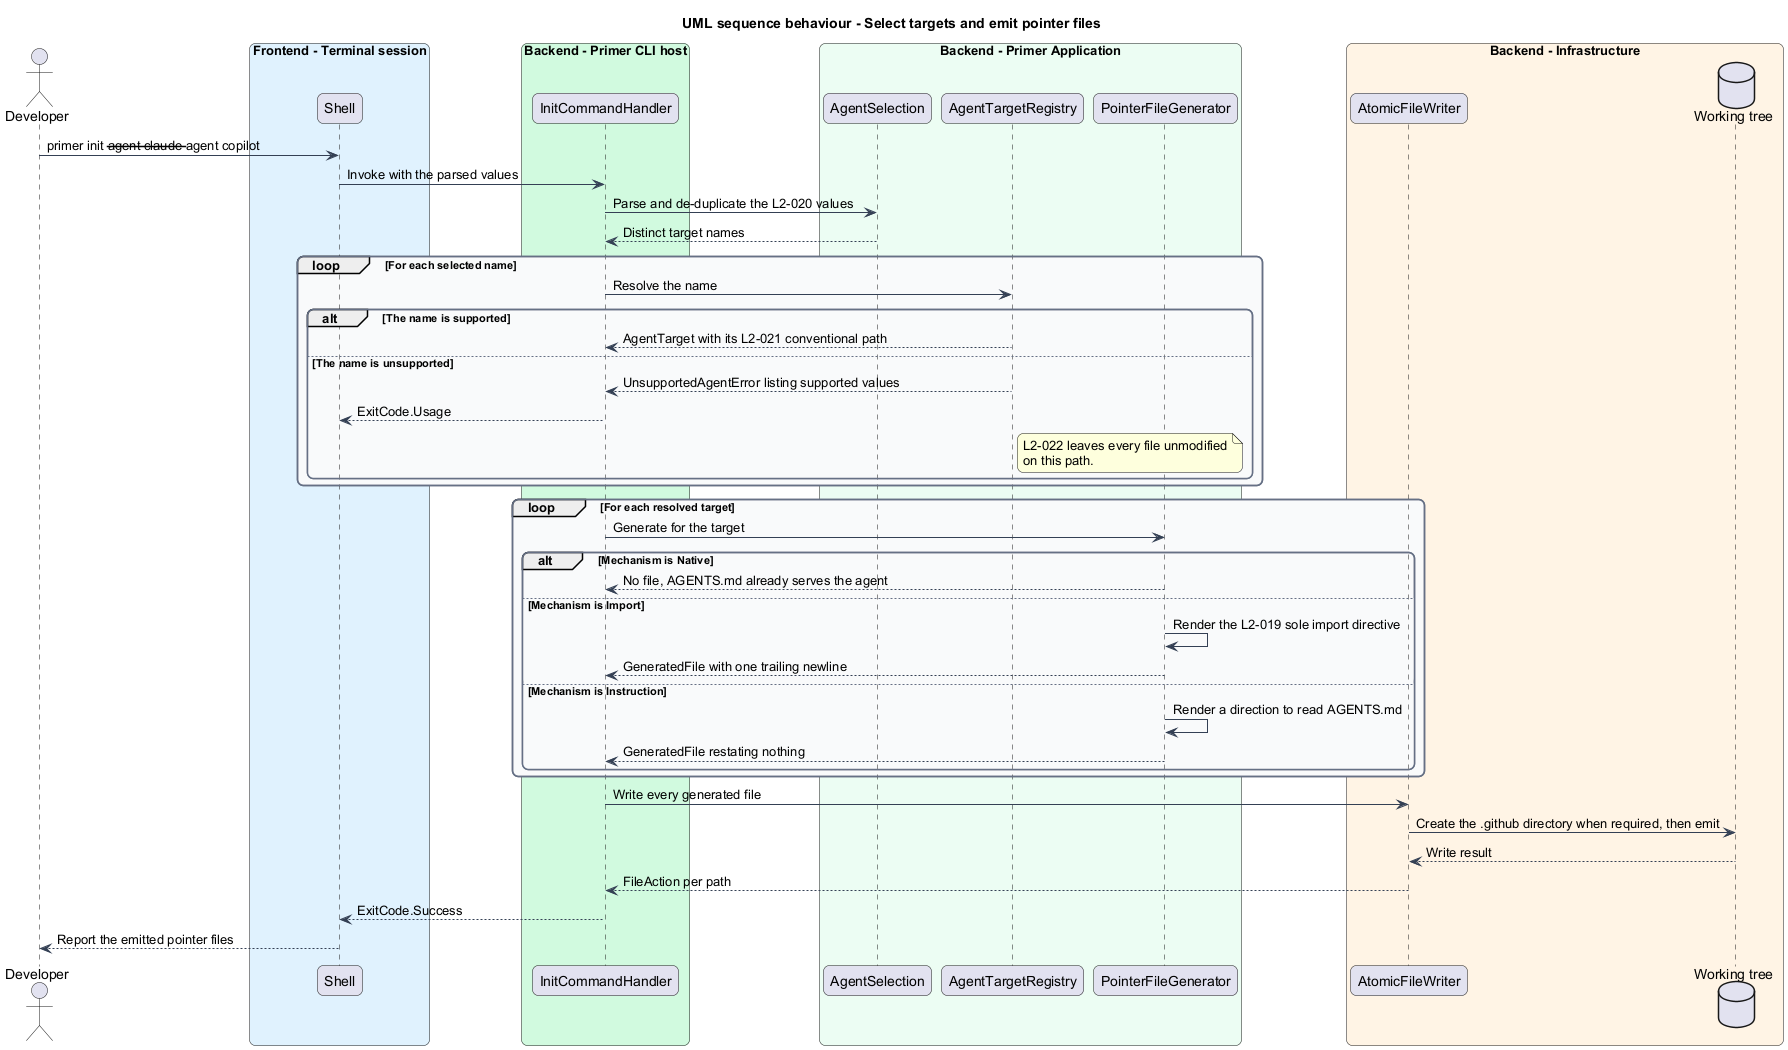

The diagram above was rendered by PlantUML. Its source (embedded in the PNG):
@startuml
title UML sequence behaviour - Select targets and emit pointer files
skinparam backgroundColor #FFFFFF
skinparam shadowing false
skinparam roundcorner 12
skinparam defaultFontName Arial
skinparam ArrowColor #344054
skinparam rectangle {
  BorderColor #344054
  FontColor #101828
}
skinparam package {
  BorderColor #667085
  FontColor #101828
  BackgroundColor #F9FAFB
}
actor "Developer" as dev
box "Frontend - Terminal session" #E0F2FE
  participant "Shell" as shell
end box
box "Backend - Primer CLI host" #D1FADF
  participant "InitCommandHandler" as handler
end box
box "Backend - Primer Application" #ECFDF3
  participant "AgentSelection" as selection
  participant "AgentTargetRegistry" as registry
  participant "PointerFileGenerator" as generator
end box
box "Backend - Infrastructure" #FFF4E5
  participant "AtomicFileWriter" as writer
  database "Working tree" as tree
end box

dev -> shell : primer init --agent claude --agent copilot
shell -> handler : Invoke with the parsed values
handler -> selection : Parse and de-duplicate the L2-020 values
selection --> handler : Distinct target names

loop For each selected name
  handler -> registry : Resolve the name
  alt The name is supported
    registry --> handler : AgentTarget with its L2-021 conventional path
  else The name is unsupported
    registry --> handler : UnsupportedAgentError listing supported values
    handler --> shell : ExitCode.Usage
    note right of registry
      L2-022 leaves every file unmodified
      on this path.
    end note
  end
end

loop For each resolved target
  handler -> generator : Generate for the target
  alt Mechanism is Native
    generator --> handler : No file, AGENTS.md already serves the agent
  else Mechanism is Import
    generator -> generator : Render the L2-019 sole import directive
    generator --> handler : GeneratedFile with one trailing newline
  else Mechanism is Instruction
    generator -> generator : Render a direction to read AGENTS.md
    generator --> handler : GeneratedFile restating nothing
  end
end

handler -> writer : Write every generated file
writer -> tree : Create the .github directory when required, then emit
tree --> writer : Write result
writer --> handler : FileAction per path
handler --> shell : ExitCode.Success
shell --> dev : Report the emitted pointer files
@enduml